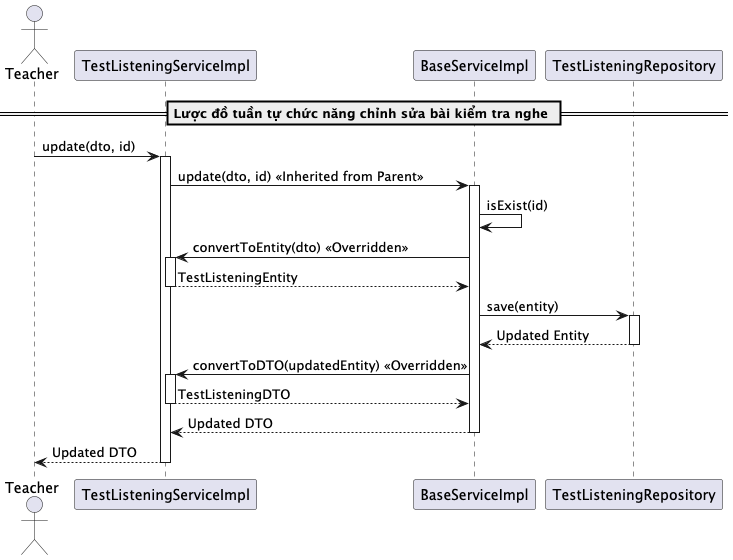

The diagram above was rendered by PlantUML. Its source (embedded in the PNG):
@startuml updateTestListening
actor Teacher
participant "TestListeningServiceImpl" as TestListeningService
participant "BaseServiceImpl" as BaseService
participant "TestListeningRepository" as Repository

== Lược đồ tuần tự chức năng chỉnh sửa bài kiểm tra nghe ==
Teacher -> TestListeningService: update(dto, id)
activate TestListeningService

TestListeningService -> BaseService: update(dto, id) << Inherited from Parent >>
activate BaseService

BaseService -> BaseService: isExist(id)
BaseService -> TestListeningService: convertToEntity(dto) << Overridden >>
activate TestListeningService
TestListeningService --> BaseService: TestListeningEntity
deactivate TestListeningService

BaseService -> Repository: save(entity)
activate Repository
Repository --> BaseService: Updated Entity
deactivate Repository

BaseService -> TestListeningService: convertToDTO(updatedEntity) << Overridden >>
activate TestListeningService
TestListeningService --> BaseService: TestListeningDTO
deactivate TestListeningService

BaseService --> TestListeningService: Updated DTO
deactivate BaseService

TestListeningService --> Teacher: Updated DTO
deactivate TestListeningService

@enduml